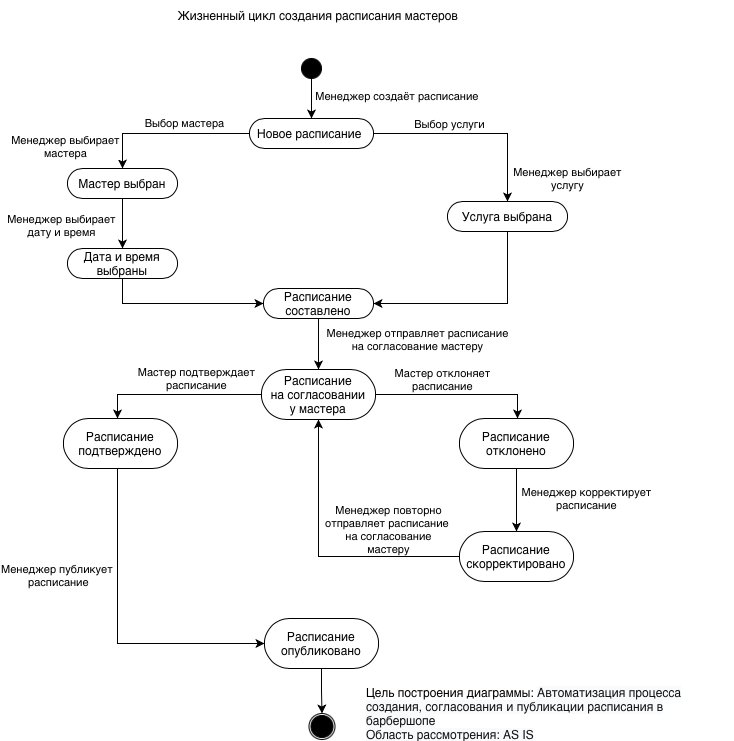

The diagram above was exported from draw.io. Its source (the exported page's mxGraphModel, read from the mxfile embedded in the PNG):
<mxGraphModel dx="934" dy="530" grid="1" gridSize="10" guides="1" tooltips="1" connect="1" arrows="1" fold="1" page="1" pageScale="1" pageWidth="827" pageHeight="1169" math="0" shadow="0">
  <root>
    <mxCell id="0" />
    <mxCell id="1" parent="0" />
    <mxCell id="OKFN-lkXe-CINAMqpacJ-3" edge="1" parent="1" source="OKFN-lkXe-CINAMqpacJ-1" style="edgeStyle=orthogonalEdgeStyle;rounded=0;orthogonalLoop=1;jettySize=auto;html=1;" target="OKFN-lkXe-CINAMqpacJ-2" value="">
      <mxGeometry relative="1" as="geometry" />
    </mxCell>
    <mxCell id="OKFN-lkXe-CINAMqpacJ-4" connectable="0" parent="OKFN-lkXe-CINAMqpacJ-3" style="edgeLabel;html=1;align=center;verticalAlign=middle;resizable=0;points=[];" value="Менеджер создаёт расписание&amp;nbsp;" vertex="1">
      <mxGeometry relative="1" x="0.24" y="2" as="geometry">
        <mxPoint x="84" y="-8" as="offset" />
      </mxGeometry>
    </mxCell>
    <mxCell id="OKFN-lkXe-CINAMqpacJ-1" parent="1" style="ellipse;whiteSpace=wrap;html=1;aspect=fixed;fillColor=#000000;" value="" vertex="1">
      <mxGeometry height="20" width="20" x="394" y="68" as="geometry" />
    </mxCell>
    <mxCell id="OKFN-lkXe-CINAMqpacJ-10" edge="1" parent="1" source="OKFN-lkXe-CINAMqpacJ-2" style="edgeStyle=orthogonalEdgeStyle;rounded=0;orthogonalLoop=1;jettySize=auto;html=1;" target="OKFN-lkXe-CINAMqpacJ-9" value="">
      <mxGeometry relative="1" as="geometry" />
    </mxCell>
    <mxCell id="OKFN-lkXe-CINAMqpacJ-11" connectable="0" parent="OKFN-lkXe-CINAMqpacJ-10" style="edgeLabel;html=1;align=center;verticalAlign=middle;resizable=0;points=[];" value="Выбор мастера" vertex="1">
      <mxGeometry relative="1" y="-1" as="geometry">
        <mxPoint x="15" y="-10" as="offset" />
      </mxGeometry>
    </mxCell>
    <mxCell id="OKFN-lkXe-CINAMqpacJ-15" connectable="0" parent="OKFN-lkXe-CINAMqpacJ-10" style="edgeLabel;html=1;align=center;verticalAlign=middle;resizable=0;points=[];fillColor=none;" value="Менеджер выбирает&lt;div&gt;мастера&lt;/div&gt;" vertex="1">
      <mxGeometry relative="1" x="0.716" y="2" as="geometry">
        <mxPoint x="-60" as="offset" />
      </mxGeometry>
    </mxCell>
    <mxCell id="OKFN-lkXe-CINAMqpacJ-19" connectable="0" parent="OKFN-lkXe-CINAMqpacJ-10" style="edgeLabel;html=1;align=center;verticalAlign=middle;resizable=0;points=[];fillColor=none;" value="Менеджер выбирает&lt;div&gt;дату и время&lt;/div&gt;" vertex="1">
      <mxGeometry relative="1" x="0.716" y="2" as="geometry">
        <mxPoint x="-64" y="79" as="offset" />
      </mxGeometry>
    </mxCell>
    <mxCell id="OKFN-lkXe-CINAMqpacJ-13" edge="1" parent="1" source="OKFN-lkXe-CINAMqpacJ-2" style="edgeStyle=orthogonalEdgeStyle;rounded=0;orthogonalLoop=1;jettySize=auto;html=1;" target="OKFN-lkXe-CINAMqpacJ-12" value="">
      <mxGeometry relative="1" as="geometry" />
    </mxCell>
    <mxCell id="OKFN-lkXe-CINAMqpacJ-14" connectable="0" parent="OKFN-lkXe-CINAMqpacJ-13" style="edgeLabel;html=1;align=center;verticalAlign=middle;resizable=0;points=[];" value="Выбор услуги" vertex="1">
      <mxGeometry relative="1" x="-0.2544" as="geometry">
        <mxPoint y="-10" as="offset" />
      </mxGeometry>
    </mxCell>
    <mxCell id="OKFN-lkXe-CINAMqpacJ-16" connectable="0" parent="OKFN-lkXe-CINAMqpacJ-13" style="edgeLabel;html=1;align=center;verticalAlign=middle;resizable=0;points=[];" value="Менеджер выбирает&lt;div&gt;услугу&lt;/div&gt;" vertex="1">
      <mxGeometry relative="1" x="0.7633" y="-1" as="geometry">
        <mxPoint x="60" as="offset" />
      </mxGeometry>
    </mxCell>
    <mxCell id="OKFN-lkXe-CINAMqpacJ-2" parent="1" style="rounded=1;whiteSpace=wrap;html=1;fillColor=none;arcSize=50;" value="Новое расписание&amp;nbsp;" vertex="1">
      <mxGeometry height="30" width="124" x="342" y="128" as="geometry" />
    </mxCell>
    <mxCell id="OKFN-lkXe-CINAMqpacJ-8" edge="1" parent="1" source="OKFN-lkXe-CINAMqpacJ-2" style="edgeStyle=orthogonalEdgeStyle;rounded=0;orthogonalLoop=1;jettySize=auto;html=1;exitX=0.5;exitY=1;exitDx=0;exitDy=0;" target="OKFN-lkXe-CINAMqpacJ-2">
      <mxGeometry relative="1" as="geometry" />
    </mxCell>
    <mxCell id="OKFN-lkXe-CINAMqpacJ-18" edge="1" parent="1" source="OKFN-lkXe-CINAMqpacJ-9" style="edgeStyle=orthogonalEdgeStyle;rounded=0;orthogonalLoop=1;jettySize=auto;html=1;" target="OKFN-lkXe-CINAMqpacJ-17" value="">
      <mxGeometry relative="1" as="geometry" />
    </mxCell>
    <mxCell id="OKFN-lkXe-CINAMqpacJ-9" parent="1" style="rounded=1;whiteSpace=wrap;html=1;fillColor=none;arcSize=50;" value="Мастер выбран" vertex="1">
      <mxGeometry height="30" width="110" x="160" y="178" as="geometry" />
    </mxCell>
    <mxCell id="OKFN-lkXe-CINAMqpacJ-22" edge="1" parent="1" source="OKFN-lkXe-CINAMqpacJ-12" style="edgeStyle=orthogonalEdgeStyle;rounded=0;orthogonalLoop=1;jettySize=auto;html=1;entryX=1;entryY=0.5;entryDx=0;entryDy=0;" target="OKFN-lkXe-CINAMqpacJ-20">
      <mxGeometry relative="1" as="geometry">
        <Array as="points">
          <mxPoint x="600" y="313" />
        </Array>
      </mxGeometry>
    </mxCell>
    <mxCell id="OKFN-lkXe-CINAMqpacJ-12" parent="1" style="rounded=1;whiteSpace=wrap;html=1;fillColor=none;arcSize=50;" value="Услуга выбрана" vertex="1">
      <mxGeometry height="30" width="120" x="540" y="211" as="geometry" />
    </mxCell>
    <mxCell id="OKFN-lkXe-CINAMqpacJ-21" edge="1" parent="1" source="OKFN-lkXe-CINAMqpacJ-17" style="edgeStyle=orthogonalEdgeStyle;rounded=0;orthogonalLoop=1;jettySize=auto;html=1;" target="OKFN-lkXe-CINAMqpacJ-20" value="">
      <mxGeometry relative="1" as="geometry">
        <Array as="points">
          <mxPoint x="215" y="313" />
        </Array>
      </mxGeometry>
    </mxCell>
    <mxCell id="OKFN-lkXe-CINAMqpacJ-17" parent="1" style="rounded=1;whiteSpace=wrap;html=1;fillColor=none;arcSize=50;" value="Дата и время выбраны" vertex="1">
      <mxGeometry height="30" width="110" x="160" y="258" as="geometry" />
    </mxCell>
    <mxCell id="OKFN-lkXe-CINAMqpacJ-24" edge="1" parent="1" source="OKFN-lkXe-CINAMqpacJ-20" style="edgeStyle=orthogonalEdgeStyle;rounded=0;orthogonalLoop=1;jettySize=auto;html=1;" target="OKFN-lkXe-CINAMqpacJ-23" value="">
      <mxGeometry relative="1" as="geometry" />
    </mxCell>
    <mxCell id="OKFN-lkXe-CINAMqpacJ-25" connectable="0" parent="OKFN-lkXe-CINAMqpacJ-24" style="edgeLabel;html=1;align=center;verticalAlign=middle;resizable=0;points=[];" value="Менеджер отправляет расписание&lt;div&gt;на согласование мастеру&lt;/div&gt;" vertex="1">
      <mxGeometry relative="1" x="-0.2157" y="1" as="geometry">
        <mxPoint x="97" as="offset" />
      </mxGeometry>
    </mxCell>
    <mxCell id="OKFN-lkXe-CINAMqpacJ-20" parent="1" style="rounded=1;whiteSpace=wrap;html=1;fillColor=none;arcSize=50;" value="Расписание составлено" vertex="1">
      <mxGeometry height="30" width="110" x="356" y="298" as="geometry" />
    </mxCell>
    <mxCell id="OKFN-lkXe-CINAMqpacJ-27" edge="1" parent="1" source="OKFN-lkXe-CINAMqpacJ-23" style="edgeStyle=orthogonalEdgeStyle;rounded=0;orthogonalLoop=1;jettySize=auto;html=1;" target="OKFN-lkXe-CINAMqpacJ-26" value="">
      <mxGeometry relative="1" as="geometry">
        <Array as="points">
          <mxPoint x="210" y="404" />
        </Array>
      </mxGeometry>
    </mxCell>
    <mxCell id="OKFN-lkXe-CINAMqpacJ-30" connectable="0" parent="OKFN-lkXe-CINAMqpacJ-27" style="edgeLabel;html=1;align=center;verticalAlign=middle;resizable=0;points=[];" value="Мастер подтверждает&lt;div&gt;расписание&lt;/div&gt;" vertex="1">
      <mxGeometry relative="1" x="-0.2143" y="-2" as="geometry">
        <mxPoint y="-15" as="offset" />
      </mxGeometry>
    </mxCell>
    <mxCell id="OKFN-lkXe-CINAMqpacJ-29" edge="1" parent="1" source="OKFN-lkXe-CINAMqpacJ-23" style="edgeStyle=orthogonalEdgeStyle;rounded=0;orthogonalLoop=1;jettySize=auto;html=1;" target="OKFN-lkXe-CINAMqpacJ-28" value="">
      <mxGeometry relative="1" as="geometry">
        <Array as="points">
          <mxPoint x="610" y="404" />
        </Array>
      </mxGeometry>
    </mxCell>
    <mxCell id="OKFN-lkXe-CINAMqpacJ-32" connectable="0" parent="OKFN-lkXe-CINAMqpacJ-29" style="edgeLabel;html=1;align=center;verticalAlign=middle;resizable=0;points=[];" value="Мастер отклоняет&lt;div&gt;расписание&lt;/div&gt;" vertex="1">
      <mxGeometry relative="1" x="-0.3012" y="1" as="geometry">
        <mxPoint x="8" y="-15" as="offset" />
      </mxGeometry>
    </mxCell>
    <mxCell id="OKFN-lkXe-CINAMqpacJ-23" parent="1" style="rounded=1;whiteSpace=wrap;html=1;fillColor=none;arcSize=50;" value="Расписание&lt;div&gt;на согласовании&lt;/div&gt;&lt;div&gt;у мастера&lt;/div&gt;" vertex="1">
      <mxGeometry height="50" width="114" x="354" y="379" as="geometry" />
    </mxCell>
    <mxCell id="OKFN-lkXe-CINAMqpacJ-40" edge="1" parent="1" source="OKFN-lkXe-CINAMqpacJ-26" style="edgeStyle=orthogonalEdgeStyle;rounded=0;orthogonalLoop=1;jettySize=auto;html=1;" target="OKFN-lkXe-CINAMqpacJ-39" value="">
      <mxGeometry relative="1" as="geometry">
        <Array as="points">
          <mxPoint x="210" y="653" />
        </Array>
      </mxGeometry>
    </mxCell>
    <mxCell id="OKFN-lkXe-CINAMqpacJ-41" connectable="0" parent="OKFN-lkXe-CINAMqpacJ-40" style="edgeLabel;html=1;align=center;verticalAlign=middle;resizable=0;points=[];" value="Менеджер публикует&amp;nbsp;&lt;div&gt;расписание&lt;/div&gt;" vertex="1">
      <mxGeometry relative="1" x="-0.3416" y="1" as="geometry">
        <mxPoint x="-61" as="offset" />
      </mxGeometry>
    </mxCell>
    <mxCell id="OKFN-lkXe-CINAMqpacJ-26" parent="1" style="rounded=1;whiteSpace=wrap;html=1;fillColor=none;arcSize=50;" value="Расписание подтверждено" vertex="1">
      <mxGeometry height="50" width="114" x="156" y="428" as="geometry" />
    </mxCell>
    <mxCell id="OKFN-lkXe-CINAMqpacJ-34" edge="1" parent="1" source="OKFN-lkXe-CINAMqpacJ-28" style="edgeStyle=orthogonalEdgeStyle;rounded=0;orthogonalLoop=1;jettySize=auto;html=1;" target="OKFN-lkXe-CINAMqpacJ-33" value="">
      <mxGeometry relative="1" as="geometry" />
    </mxCell>
    <mxCell id="OKFN-lkXe-CINAMqpacJ-35" connectable="0" parent="OKFN-lkXe-CINAMqpacJ-34" style="edgeLabel;html=1;align=center;verticalAlign=middle;resizable=0;points=[];" value="Менеджер корректирует&lt;div&gt;расписание&lt;/div&gt;" vertex="1">
      <mxGeometry relative="1" x="-0.2" as="geometry">
        <mxPoint x="69" y="4" as="offset" />
      </mxGeometry>
    </mxCell>
    <mxCell id="OKFN-lkXe-CINAMqpacJ-28" parent="1" style="rounded=1;whiteSpace=wrap;html=1;fillColor=none;arcSize=50;" value="Расписание отклонено" vertex="1">
      <mxGeometry height="50" width="114" x="552" y="428" as="geometry" />
    </mxCell>
    <mxCell id="OKFN-lkXe-CINAMqpacJ-37" edge="1" parent="1" source="OKFN-lkXe-CINAMqpacJ-33" style="edgeStyle=orthogonalEdgeStyle;rounded=0;orthogonalLoop=1;jettySize=auto;html=1;entryX=0.5;entryY=1;entryDx=0;entryDy=0;" target="OKFN-lkXe-CINAMqpacJ-23">
      <mxGeometry relative="1" as="geometry" />
    </mxCell>
    <mxCell id="OKFN-lkXe-CINAMqpacJ-38" connectable="0" parent="OKFN-lkXe-CINAMqpacJ-37" style="edgeLabel;html=1;align=center;verticalAlign=middle;resizable=0;points=[];" value="Менеджер повторно&lt;div&gt;отправляет расписание&amp;nbsp;&lt;/div&gt;&lt;div&gt;на согласование&lt;/div&gt;&lt;div&gt;мастеру&lt;/div&gt;" vertex="1">
      <mxGeometry relative="1" x="-0.3885" y="1" as="geometry">
        <mxPoint x="13" y="-29" as="offset" />
      </mxGeometry>
    </mxCell>
    <mxCell id="OKFN-lkXe-CINAMqpacJ-33" parent="1" style="rounded=1;whiteSpace=wrap;html=1;fillColor=none;arcSize=50;" value="Расписание скорректировано" vertex="1">
      <mxGeometry height="50" width="114" x="552" y="541" as="geometry" />
    </mxCell>
    <mxCell id="OKFN-lkXe-CINAMqpacJ-43" edge="1" parent="1" source="OKFN-lkXe-CINAMqpacJ-39" style="edgeStyle=orthogonalEdgeStyle;rounded=0;orthogonalLoop=1;jettySize=auto;html=1;" target="OKFN-lkXe-CINAMqpacJ-42" value="">
      <mxGeometry relative="1" as="geometry" />
    </mxCell>
    <mxCell id="OKFN-lkXe-CINAMqpacJ-39" parent="1" style="rounded=1;whiteSpace=wrap;html=1;fillColor=none;arcSize=50;" value="Расписание опубликовано" vertex="1">
      <mxGeometry height="50" width="114" x="357" y="628" as="geometry" />
    </mxCell>
    <mxCell id="OKFN-lkXe-CINAMqpacJ-45" connectable="0" parent="1" style="group" value="" vertex="1">
      <mxGeometry height="26" width="26" x="401.5" y="723" as="geometry" />
    </mxCell>
    <mxCell id="OKFN-lkXe-CINAMqpacJ-42" parent="OKFN-lkXe-CINAMqpacJ-45" style="ellipse;whiteSpace=wrap;html=1;fillColor=none;rounded=1;arcSize=50;" value="" vertex="1">
      <mxGeometry height="26" width="26" as="geometry" />
    </mxCell>
    <mxCell id="OKFN-lkXe-CINAMqpacJ-44" parent="OKFN-lkXe-CINAMqpacJ-45" style="ellipse;whiteSpace=wrap;html=1;fillColor=#000000;rounded=1;arcSize=50;" value="" vertex="1">
      <mxGeometry height="22" width="22" x="2" y="2" as="geometry" />
    </mxCell>
    <mxCell id="OKFN-lkXe-CINAMqpacJ-46" parent="1" style="text;html=1;whiteSpace=wrap;strokeColor=none;fillColor=none;align=left;verticalAlign=middle;rounded=0;" value="Цель построения диаграммы:&amp;nbsp;&lt;span style=&quot;caret-color: rgb(15, 17, 21); color: rgb(15, 17, 21); background-color: rgb(249, 250, 251);&quot;&gt;Автоматизация процесса создания, согласования и публикации расписания в барбершопе&lt;/span&gt;&lt;div&gt;&lt;span style=&quot;caret-color: rgb(15, 17, 21); color: rgb(15, 17, 21); background-color: rgb(249, 250, 251);&quot;&gt;Область рассмотрения: AS IS&lt;/span&gt;&lt;/div&gt;" vertex="1">
      <mxGeometry height="30" width="370" x="457" y="708" as="geometry" />
    </mxCell>
    <mxCell id="OKFN-lkXe-CINAMqpacJ-47" parent="1" style="text;html=1;whiteSpace=wrap;strokeColor=none;fillColor=none;align=center;verticalAlign=middle;rounded=0;" value="Жизненный цикл создания расписания мастеров" vertex="1">
      <mxGeometry height="30" width="500" x="161" y="10" as="geometry" />
    </mxCell>
  </root>
</mxGraphModel>